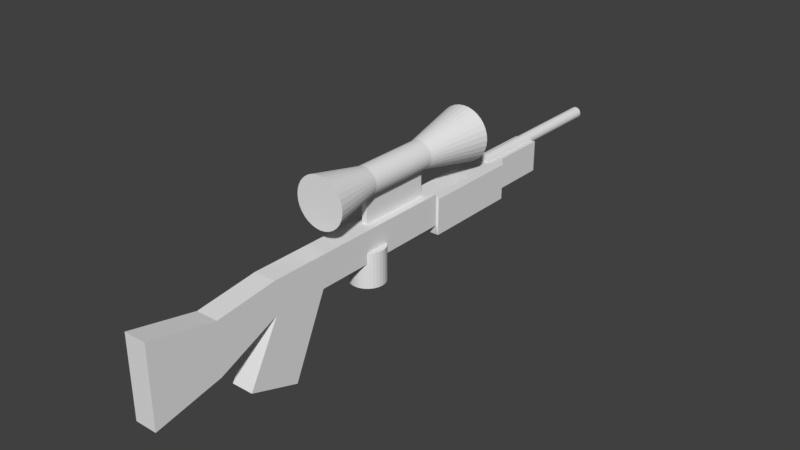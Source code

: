 # Source: Rifel.blend  (saved by Blender 2.79.0; exported with 4.5.12 LTS)
import bpy
from mathutils import Matrix  # noqa: F401  (used for matrix-valued properties, if any)

bpy.ops.wm.read_factory_settings(use_empty=True)
scene = bpy.context.scene
scene.name = 'Scene'

# ---- collections
col_collection_1 = bpy.data.collections.new('Collection 1'); scene.collection.children.link(col_collection_1)

# ---- world
world_world = bpy.data.worlds.new('World'); scene.world = world_world
world_world.color = (0.05088, 0.05088, 0.05088)
world_world.use_sun_shadow = False
world_world.sun_shadow_jitter_overblur = 0.0
world_world.cycles.sampling_method = 'MANUAL'

# ---- meshes
me_cube_001 = bpy.data.meshes.new('Cube.001')
me_cube_001.from_pydata([(-1.859, -1.0, -1.0), (-1.859, -1.0, 4.304), (-1.859, 60.0, -1.0), (-1.859, 60.0, 4.304), (1.859, -1.0, -1.0), (1.859, -1.0, 4.304), (1.859, 60.0, -1.0), (1.859, 60.0, 4.304), (3.855e-06, 31.21, 13.3), (3.855e-06, 18.83, 13.3), (0.4517, 31.21, 13.26), (0.4517, 18.83, 13.26), (0.886, 31.21, 13.13), (0.886, 18.83, 13.13), (1.286, 31.21, 12.91), (1.286, 18.83, 12.91), (1.637, 31.21, 12.63), (1.637, 18.83, 12.63), (1.925, 31.21, 12.27), (1.925, 18.83, 12.27), (2.139, 31.21, 11.87), (2.139, 18.83, 11.87), (2.271, 31.21, 11.44), (2.271, 18.83, 11.44), (2.315, 31.21, 10.99), (2.315, 18.83, 10.99), (2.271, 31.21, 10.54), (2.271, 18.83, 10.54), (2.139, 31.21, 10.1), (2.139, 18.83, 10.1), (1.925, 31.21, 9.702), (1.925, 18.83, 9.702), (1.637, 31.21, 9.352), (1.637, 18.83, 9.352), (1.286, 31.21, 9.064), (1.286, 18.83, 9.064), (0.886, 31.21, 8.85), (0.886, 18.83, 8.85), (0.4517, 31.21, 8.718), (0.4517, 18.83, 8.718), (3.101e-06, 31.21, 8.674), (3.101e-06, 18.83, 8.674), (-0.4517, 31.21, 8.718), (-0.4517, 18.83, 8.718), (-0.886, 31.21, 8.85), (-0.886, 18.83, 8.85), (-1.286, 31.21, 9.064), (-1.286, 18.83, 9.064), (-1.637, 31.21, 9.352), (-1.637, 18.83, 9.352), (-1.925, 31.21, 9.702), (-1.925, 18.83, 9.702), (-2.139, 31.21, 10.1), (-2.139, 18.83, 10.1), (-2.271, 31.21, 10.54), (-2.271, 18.83, 10.54), (-2.315, 31.21, 10.99), (-2.315, 18.83, 10.99), (-2.271, 31.21, 11.44), (-2.271, 18.83, 11.44), (-2.139, 31.21, 11.87), (-2.139, 18.83, 11.87), (-1.925, 31.21, 12.27), (-1.925, 18.83, 12.27), (-1.637, 31.21, 12.63), (-1.637, 18.83, 12.63), (-1.286, 31.21, 12.91), (-1.286, 18.83, 12.91), (-0.886, 31.21, 13.13), (-0.886, 18.83, 13.13), (-0.4517, 31.21, 13.26), (-0.4517, 18.83, 13.26), (4.423e-06, 42.07, 15.61), (0.9016, 42.07, 15.52), (1.769, 42.07, 15.26), (2.568, 42.07, 14.83), (3.268, 42.07, 14.26), (3.843, 42.07, 13.56), (4.27, 42.07, 12.76), (4.533, 42.07, 11.89), (4.621, 42.07, 10.99), (4.533, 42.07, 10.09), (4.27, 42.07, 9.22), (3.843, 42.07, 8.421), (3.268, 42.07, 7.721), (2.568, 42.07, 7.146), (1.769, 42.07, 6.719), (0.9016, 42.07, 6.456), (2.918e-06, 42.07, 6.367), (-0.9016, 42.07, 6.456), (-1.769, 42.07, 6.719), (-2.568, 42.07, 7.146), (-3.268, 42.07, 7.721), (-3.843, 42.07, 8.421), (-4.27, 42.07, 9.22), (-4.533, 42.07, 10.09), (-4.621, 42.07, 10.99), (-4.533, 42.07, 11.89), (-4.27, 42.07, 12.76), (-3.843, 42.07, 13.56), (-3.268, 42.07, 14.26), (-2.567, 42.07, 14.83), (-1.769, 42.07, 15.26), (-0.9016, 42.07, 15.52), (0.817, 9.751, 15.1), (4.327e-06, 9.751, 15.18), (1.603, 9.751, 14.86), (2.327, 9.751, 14.47), (2.961, 9.751, 13.95), (3.482, 9.751, 13.32), (3.869, 9.751, 12.59), (4.107, 9.751, 11.81), (4.188, 9.751, 10.99), (4.107, 9.751, 10.17), (3.869, 9.751, 9.386), (3.482, 9.751, 8.662), (2.961, 9.751, 8.028), (2.327, 9.751, 7.507), (1.603, 9.751, 7.12), (0.817, 9.751, 6.881), (2.963e-06, 9.751, 6.801), (-0.817, 9.751, 6.881), (-1.603, 9.751, 7.12), (-2.327, 9.751, 7.507), (-2.961, 9.751, 8.028), (-3.482, 9.751, 8.662), (-3.869, 9.751, 9.386), (-4.107, 9.751, 10.17), (-4.188, 9.751, 10.99), (-4.107, 9.751, 11.81), (-3.869, 9.751, 12.59), (-3.482, 9.751, 13.32), (-2.961, 9.751, 13.95), (-2.327, 9.751, 14.47), (-1.603, 9.751, 14.86), (-0.817, 9.751, 15.1), (0.4517, 18.83, 3.124), (0.4517, 31.21, 3.124), (4.273e-06, 31.21, 3.079), (4.273e-06, 18.83, 3.079), (-0.4517, 31.21, 3.124), (-0.4517, 18.83, 3.124), (-1.859, -11.22, -5.49), (-1.859, -11.22, 3.045), (1.859, -11.22, 3.045), (1.859, -11.22, -5.49), (-1.859, -22.25, -7.799), (-1.859, -22.25, 5.355), (1.859, -22.25, 5.355), (1.859, -22.25, -7.799), (-1.859, 7.999, -1.0), (-1.859, 7.999, 4.304), (1.859, 7.999, -1.0), (1.859, 7.999, 4.304), (-1.859, 2.134, -13.7), (-1.859, -6.362, -10.73), (1.859, -6.362, -10.73), (1.859, 2.134, -13.7), (0.4189, 21.47, -5.106), (-1.496e-07, 21.51, -5.106), (-1.577e-07, 22.26, -5.106), (-1.577e-07, 22.26, 0.6925), (0.5656, 22.21, -5.106), (0.5656, 22.21, 0.6925), (1.109, 22.04, -5.106), (1.109, 22.04, 0.6925), (1.611, 21.78, -5.106), (1.611, 21.78, 0.6925), (2.05, 21.41, -5.106), (2.05, 21.41, 0.6925), (2.411, 20.98, -5.106), (2.411, 20.98, 0.6925), (2.678, 20.47, -5.106), (2.678, 20.47, 0.6925), (2.843, 19.93, -5.106), (2.843, 19.93, 0.6925), (2.899, 19.36, -5.106), (2.899, 19.36, 0.6925), (2.843, 18.8, -5.106), (2.843, 18.8, 0.6925), (2.678, 18.26, -5.106), (2.678, 18.26, 0.6925), (2.411, 17.75, -5.106), (2.411, 17.75, 0.6925), (2.05, 17.31, -5.106), (2.05, 17.31, 0.6925), (1.611, 16.95, -5.106), (1.611, 16.95, 0.6925), (1.109, 16.69, -5.106), (1.109, 16.69, 0.6925), (0.5656, 16.52, -5.106), (0.5656, 16.52, 0.6925), (-1.108e-06, 16.47, -5.106), (-1.108e-06, 16.47, 0.6925), (-0.5656, 16.52, -5.106), (-0.5656, 16.52, 0.6925), (-1.109, 16.69, -5.106), (-1.109, 16.69, 0.6925), (-1.611, 16.95, -5.106), (-1.611, 16.95, 0.6925), (-2.05, 17.31, -5.106), (-2.05, 17.31, 0.6925), (-2.411, 17.75, -5.106), (-2.411, 17.75, 0.6925), (-2.678, 18.26, -5.106), (-2.678, 18.26, 0.6925), (-2.843, 18.8, -5.106), (-2.843, 18.8, 0.6925), (-2.899, 19.36, -5.106), (-2.899, 19.36, 0.6925), (-2.843, 19.93, -5.106), (-2.843, 19.93, 0.6925), (-2.678, 20.47, -5.106), (-2.678, 20.47, 0.6925), (-2.411, 20.98, -5.106), (-2.411, 20.98, 0.6925), (-2.05, 21.41, -5.106), (-2.05, 21.41, 0.6925), (-1.611, 21.78, -5.106), (-1.611, 21.78, 0.6925), (-1.109, 22.04, -5.106), (-1.109, 22.04, 0.6925), (-0.5656, 22.21, -5.106), (-0.5656, 22.21, 0.6925), (0.8217, 21.35, -5.106), (1.193, 21.15, -5.106), (1.518, 20.88, -5.106), (1.785, 20.56, -5.106), (1.984, 20.19, -5.106), (2.106, 19.78, -5.106), (2.147, 19.36, -5.106), (2.106, 18.95, -5.106), (1.984, 18.54, -5.106), (1.785, 18.17, -5.106), (1.518, 17.85, -5.106), (1.193, 17.58, -5.106), (0.8217, 17.38, -5.106), (0.4189, 17.26, -5.106), (-8.535e-07, 17.22, -5.106), (-0.4189, 17.26, -5.106), (-0.8217, 17.38, -5.106), (-1.193, 17.58, -5.106), (-1.518, 17.85, -5.106), (-1.785, 18.17, -5.106), (-1.984, 18.54, -5.106), (-2.106, 18.95, -5.106), (-2.147, 19.36, -5.106), (-2.106, 19.78, -5.106), (-1.984, 20.19, -5.106), (-1.785, 20.56, -5.106), (-1.518, 20.88, -5.106), (-1.193, 21.15, -5.106), (-0.8217, 21.35, -5.106), (-0.4189, 21.47, -5.106), (-0.4278, 21.47, -1.635), (-0.009114, 21.51, -1.635), (-0.8301, 21.35, -1.635), (-1.2, 21.15, -1.635), (-1.525, 20.88, -1.635), (-1.79, 20.55, -1.635), (-1.987, 20.18, -1.635), (-2.108, 19.77, -1.635), (-2.147, 19.36, -1.635), (-2.104, 18.94, -1.635), (-1.98, 18.53, -1.635), (-1.78, 18.16, -1.635), (-1.512, 17.84, -1.635), (-1.185, 17.57, -1.635), (-0.8133, 17.38, -1.635), (-0.41, 17.26, -1.635), (0.009114, 17.22, -1.635), (0.4278, 17.26, -1.635), (0.8301, 17.38, -1.635), (1.2, 17.58, -1.635), (1.525, 17.85, -1.635), (1.79, 18.18, -1.635), (1.987, 18.55, -1.635), (2.108, 18.95, -1.635), (2.147, 19.37, -1.635), (2.104, 19.79, -1.635), (1.98, 20.19, -1.635), (1.78, 20.57, -1.635), (1.512, 20.89, -1.635), (1.185, 21.16, -1.635), (0.8133, 21.35, -1.635), (0.41, 21.47, -1.635), (-0.1951, 47.81, 5.292), (-0.1951, 75.81, 5.292), (-0.3827, 47.81, 5.235), (-0.3827, 75.81, 5.235), (-0.5556, 47.81, 5.142), (-0.5556, 75.81, 5.142), (-0.7071, 47.81, 5.018), (-0.7071, 75.81, 5.018), (-0.8315, 47.81, 4.867), (-0.8315, 75.81, 4.867), (-0.9239, 47.81, 4.694), (-0.9239, 75.81, 4.694), (-0.9808, 47.81, 4.506), (-0.9808, 75.81, 4.506), (-1.0, 47.81, 4.311), (-1.0, 75.81, 4.311), (-0.9808, 47.81, 4.116), (-0.9808, 75.81, 4.116), (-0.9239, 47.81, 3.928), (-0.9239, 75.81, 3.928), (-0.8315, 47.81, 3.755), (-0.8315, 75.81, 3.755), (-0.7071, 47.81, 3.604), (-0.7071, 75.81, 3.604), (-0.5556, 47.81, 3.479), (-0.5556, 75.81, 3.479), (-0.3827, 47.81, 3.387), (-0.3827, 75.81, 3.387), (-0.1951, 47.81, 3.33), (-0.1951, 75.81, 3.33), (-1.788e-07, 47.81, 3.311), (-1.788e-07, 75.81, 3.311), (0.1951, 47.81, 3.33), (0.1951, 75.81, 3.33), (0.3827, 47.81, 3.387), (0.3827, 75.81, 3.387), (0.5556, 47.81, 3.479), (0.5556, 75.81, 3.479), (0.7071, 47.81, 3.604), (0.7071, 75.81, 3.604), (0.8315, 47.81, 3.755), (0.8315, 75.81, 3.755), (0.9239, 47.81, 3.928), (0.9239, 75.81, 3.928), (0.9808, 47.81, 4.116), (0.9808, 75.81, 4.116), (1.0, 47.81, 4.311), (1.0, 75.81, 4.311), (0.9808, 47.81, 4.506), (0.9808, 75.81, 4.506), (0.9239, 47.81, 4.694), (0.9239, 75.81, 4.694), (0.8315, 47.81, 4.867), (0.8315, 75.81, 4.867), (0.7071, 47.81, 5.018), (0.7071, 75.81, 5.018), (0.5556, 47.81, 5.142), (0.5556, 75.81, 5.142), (0.3827, 47.81, 5.235), (0.3827, 75.81, 5.235), (0.1951, 47.81, 5.292), (0.1951, 75.81, 5.292), (1.49e-07, 47.81, 5.311), (1.49e-07, 75.81, 5.311), (-1.859, 33.18, 4.304), (-1.859, 50.51, 4.304), (1.859, 33.18, -1.0), (1.859, 50.51, -1.0), (-1.859, 50.51, -1.0), (-1.859, 33.18, -1.0), (1.859, 50.51, 4.304), (1.859, 33.18, 4.304), (-2.143, 33.39, 3.439), (-2.143, 50.3, 3.439), (2.143, 33.39, -2.676), (2.143, 50.3, -2.676), (-2.143, 50.3, -2.676), (-2.143, 33.39, -2.676), (2.143, 50.3, 3.439), (2.143, 33.39, 3.439)], [], [(354, 351, 3, 2), (2, 3, 7, 6), (152, 153, 5, 4), (1, 0, 142, 143), (4, 0, 155, 156), (153, 151, 1, 5), (8, 9, 11, 10), (10, 11, 13, 12), (12, 13, 15, 14), (14, 15, 17, 16), (16, 17, 19, 18), (18, 19, 21, 20), (20, 21, 23, 22), (22, 23, 25, 24), (24, 25, 27, 26), (26, 27, 29, 28), (28, 29, 31, 30), (30, 31, 33, 32), (32, 33, 35, 34), (34, 35, 37, 36), (36, 37, 39, 38), (42, 40, 138, 140), (43, 42, 140, 141), (42, 43, 45, 44), (44, 45, 47, 46), (46, 47, 49, 48), (48, 49, 51, 50), (50, 51, 53, 52), (52, 53, 55, 54), (54, 55, 57, 56), (56, 57, 59, 58), (58, 59, 61, 60), (60, 61, 63, 62), (62, 63, 65, 64), (64, 65, 67, 66), (66, 67, 69, 68), (29, 27, 113, 114), (68, 69, 71, 70), (70, 71, 9, 8), (18, 20, 78, 77), (72, 73, 74, 75, 76, 77, 78, 79, 80, 81, 82, 83, 84, 85, 86, 87, 88, 89, 90, 91, 92, 93, 94, 95, 96, 97, 98, 99, 100, 101, 102, 103), (36, 38, 87, 86), (54, 56, 96, 95), (10, 12, 74, 73), (28, 30, 83, 82), (46, 48, 92, 91), (64, 66, 101, 100), (20, 22, 79, 78), (38, 40, 88, 87), (56, 58, 97, 96), (12, 14, 75, 74), (30, 32, 84, 83), (48, 50, 93, 92), (66, 68, 102, 101), (22, 24, 80, 79), (40, 42, 89, 88), (58, 60, 98, 97), (14, 16, 76, 75), (32, 34, 85, 84), (50, 52, 94, 93), (68, 70, 103, 102), (24, 26, 81, 80), (42, 44, 90, 89), (60, 62, 99, 98), (16, 18, 77, 76), (34, 36, 86, 85), (52, 54, 95, 94), (8, 10, 73, 72), (70, 8, 72, 103), (26, 28, 82, 81), (44, 46, 91, 90), (62, 64, 100, 99), (104, 105, 135, 134, 133, 132, 131, 130, 129, 128, 127, 126, 125, 124, 123, 122, 121, 120, 119, 118, 117, 116, 115, 114, 113, 112, 111, 110, 109, 108, 107, 106), (47, 45, 122, 123), (65, 63, 131, 132), (21, 19, 109, 110), (39, 37, 118, 119), (57, 55, 127, 128), (13, 11, 104, 106), (31, 29, 114, 115), (49, 47, 123, 124), (67, 65, 132, 133), (23, 21, 110, 111), (41, 39, 119, 120), (59, 57, 128, 129), (15, 13, 106, 107), (33, 31, 115, 116), (51, 49, 124, 125), (69, 67, 133, 134), (25, 23, 111, 112), (43, 41, 120, 121), (61, 59, 129, 130), (17, 15, 107, 108), (35, 33, 116, 117), (53, 51, 125, 126), (71, 69, 134, 135), (27, 25, 112, 113), (45, 43, 121, 122), (63, 61, 130, 131), (19, 17, 108, 109), (37, 35, 117, 118), (55, 53, 126, 127), (11, 9, 105, 104), (9, 71, 135, 105), (137, 136, 139, 138), (138, 139, 141, 140), (39, 41, 139, 136), (38, 39, 136, 137), (41, 43, 141, 139), (40, 38, 137, 138), (142, 145, 149, 146), (0, 4, 145, 142), (5, 1, 143, 144), (4, 5, 144, 145), (149, 148, 147, 146), (143, 142, 146, 147), (144, 143, 147, 148), (145, 144, 148, 149), (357, 350, 151, 153), (355, 352, 152, 150), (352, 357, 153, 152), (0, 1, 151, 150), (154, 157, 156, 155), (152, 4, 156, 157), (0, 150, 154, 155), (150, 152, 157, 154), (234, 235, 273, 274), (186, 188, 236, 235), (160, 161, 163, 162), (242, 243, 265, 266), (202, 204, 244, 243), (162, 163, 165, 164), (245, 246, 262, 263), (218, 220, 252, 251), (164, 165, 167, 166), (237, 238, 270, 271), (164, 166, 225, 224), (166, 167, 169, 168), (229, 230, 278, 279), (180, 182, 233, 232), (168, 169, 171, 170), (248, 249, 259, 260), (196, 198, 241, 240), (170, 171, 173, 172), (240, 241, 267, 268), (212, 214, 249, 248), (172, 173, 175, 174), (232, 233, 275, 276), (174, 176, 230, 229), (174, 175, 177, 176), (224, 225, 283, 284), (190, 192, 238, 237), (176, 177, 179, 178), (251, 252, 256, 257), (206, 208, 246, 245), (178, 179, 181, 180), (243, 244, 264, 265), (168, 170, 227, 226), (180, 181, 183, 182), (235, 236, 272, 273), (222, 160, 159, 253), (182, 183, 185, 184), (227, 228, 280, 281), (184, 186, 235, 234), (184, 185, 187, 186), (246, 247, 261, 262), (200, 202, 243, 242), (186, 187, 189, 188), (238, 239, 269, 270), (216, 218, 251, 250), (188, 189, 191, 190), (230, 231, 277, 278), (162, 164, 224, 158), (190, 191, 193, 192), (159, 158, 285, 255), (178, 180, 232, 231), (192, 193, 195, 194), (249, 250, 258, 259), (194, 196, 240, 239), (194, 195, 197, 196), (241, 242, 266, 267), (210, 212, 248, 247), (196, 197, 199, 198), (233, 234, 274, 275), (172, 174, 229, 228), (198, 199, 201, 200), (225, 226, 282, 283), (188, 190, 237, 236), (200, 201, 203, 202), (244, 245, 263, 264), (204, 206, 245, 244), (202, 203, 205, 204), (236, 237, 271, 272), (220, 222, 253, 252), (204, 205, 207, 206), (228, 229, 279, 280), (166, 168, 226, 225), (206, 207, 209, 208), (252, 253, 254, 256), (182, 184, 234, 233), (208, 209, 211, 210), (247, 248, 260, 261), (198, 200, 242, 241), (210, 211, 213, 212), (253, 159, 255, 254), (214, 216, 250, 249), (212, 213, 215, 214), (239, 240, 268, 269), (176, 178, 231, 230), (214, 215, 217, 216), (231, 232, 276, 277), (192, 194, 239, 238), (216, 217, 219, 218), (255, 285, 284, 283, 282, 281, 280, 279, 278, 277, 276, 275, 274, 273, 272, 271, 270, 269, 268, 267, 266, 265, 264, 263, 262, 261, 260, 259, 258, 257, 256, 254), (208, 210, 247, 246), (218, 219, 221, 220), (163, 161, 223, 221, 219, 217, 215, 213, 211, 209, 207, 205, 203, 201, 199, 197, 195, 193, 191, 189, 187, 185, 183, 181, 179, 177, 175, 173, 171, 169, 167, 165), (158, 224, 284, 285), (220, 221, 223, 222), (226, 227, 281, 282), (160, 162, 158, 159), (222, 223, 161, 160), (170, 172, 228, 227), (250, 251, 257, 258), (287, 286, 348, 349), (329, 328, 326, 327), (304, 306, 308, 310, 312, 314, 316, 318, 320, 322, 324, 326, 328, 330, 332, 334, 336, 338, 340, 342, 344, 346, 348, 286, 288, 290, 292, 294, 296, 298, 300, 302), (331, 330, 328, 329), (309, 308, 306, 307), (289, 288, 286, 287), (307, 305, 303, 301, 299, 297, 295, 293, 291, 289, 287, 349, 347, 345, 343, 341, 339, 337, 335, 333, 331, 329, 327, 325, 323, 321, 319, 317, 315, 313, 311, 309), (333, 332, 330, 331), (311, 310, 308, 309), (291, 290, 288, 289), (335, 334, 332, 333), (313, 312, 310, 311), (293, 292, 290, 291), (337, 336, 334, 335), (315, 314, 312, 313), (295, 294, 292, 293), (339, 338, 336, 337), (317, 316, 314, 315), (297, 296, 294, 295), (341, 340, 338, 339), (319, 318, 316, 317), (299, 298, 296, 297), (343, 342, 340, 341), (321, 320, 318, 319), (301, 300, 298, 299), (345, 344, 342, 343), (323, 322, 320, 321), (303, 302, 300, 301), (347, 346, 344, 345), (325, 324, 322, 323), (305, 304, 302, 303), (349, 348, 346, 347), (327, 326, 324, 325), (307, 306, 304, 305), (6, 7, 356, 353), (357, 352, 360, 365), (2, 6, 353, 354), (352, 355, 363, 360), (7, 3, 351, 356), (356, 351, 350, 357), (150, 151, 350, 355), (351, 354, 362, 359), (361, 364, 365, 360), (362, 361, 360, 363), (363, 358, 359, 362), (356, 357, 365, 364), (355, 350, 358, 363), (350, 351, 359, 358), (354, 353, 361, 362), (353, 356, 364, 361)])
me_cube_001.use_remesh_preserve_volume = False
me_cube_001.use_remesh_preserve_attributes = False
me_cube_001.use_mirror_vertex_groups = False
me_cube_001.update()

# ---- objects
ob_cube = bpy.data.objects.new('Cube', me_cube_001)

# ---- transforms, parenting, visibility, modifiers, constraints
ob_cube.location = (0.0, 0.0, 0.0)
ob_cube.lineart.crease_threshold = 0.0

# ---- collection membership
col_collection_1.objects.link(ob_cube)

# ---- scene / render settings (as saved in the file)
scene.frame_start = 1; scene.frame_end = 250; scene.frame_set(1)
scene.render.engine = 'BLENDER_EEVEE_NEXT'
scene.render.resolution_percentage = 50
scene.render.dither_intensity = 0.0
scene.cycles.use_denoising = False
scene.cycles.samples = 128
scene.cycles.sampling_pattern = 'TABULATED_SOBOL'
scene.cycles.use_adaptive_sampling = False
scene.cycles.use_light_tree = False
scene.cycles.blur_glossy = 0.0
scene.cycles.sample_clamp_indirect = 0.0
scene.view_settings.view_transform = 'Standard'
scene.unit_settings.scale_length = 0.01
bpy.context.view_layer.update()

# ---- added for rendering (the .blend has no active camera and no usable light): camera, sun
cam_auto = bpy.data.cameras.new('AutoCamera')
cam_auto.lens = 50.0
cam_auto.sensor_width = 36.0
cam_auto.clip_end = 1668.57
ob_auto_camera = bpy.data.objects.new('AutoCamera', cam_auto)
scene.collection.objects.link(ob_auto_camera)
ob_auto_camera.location = (95.0756, -87.314, 77.0168)
ob_auto_camera.rotation_euler = (1.09748, -7.21219e-08, 0.694738)
scene.camera = ob_auto_camera
light_auto_sun = bpy.data.lights.new('AutoSun', 'SUN')
light_auto_sun.energy = 3.0
light_auto_sun.angle = 0.0523599
ob_auto_sun = bpy.data.objects.new('AutoSun', light_auto_sun)
scene.collection.objects.link(ob_auto_sun)
ob_auto_sun.rotation_euler = (0.872665, 0.174533, 0.523599)
bpy.context.view_layer.update()
